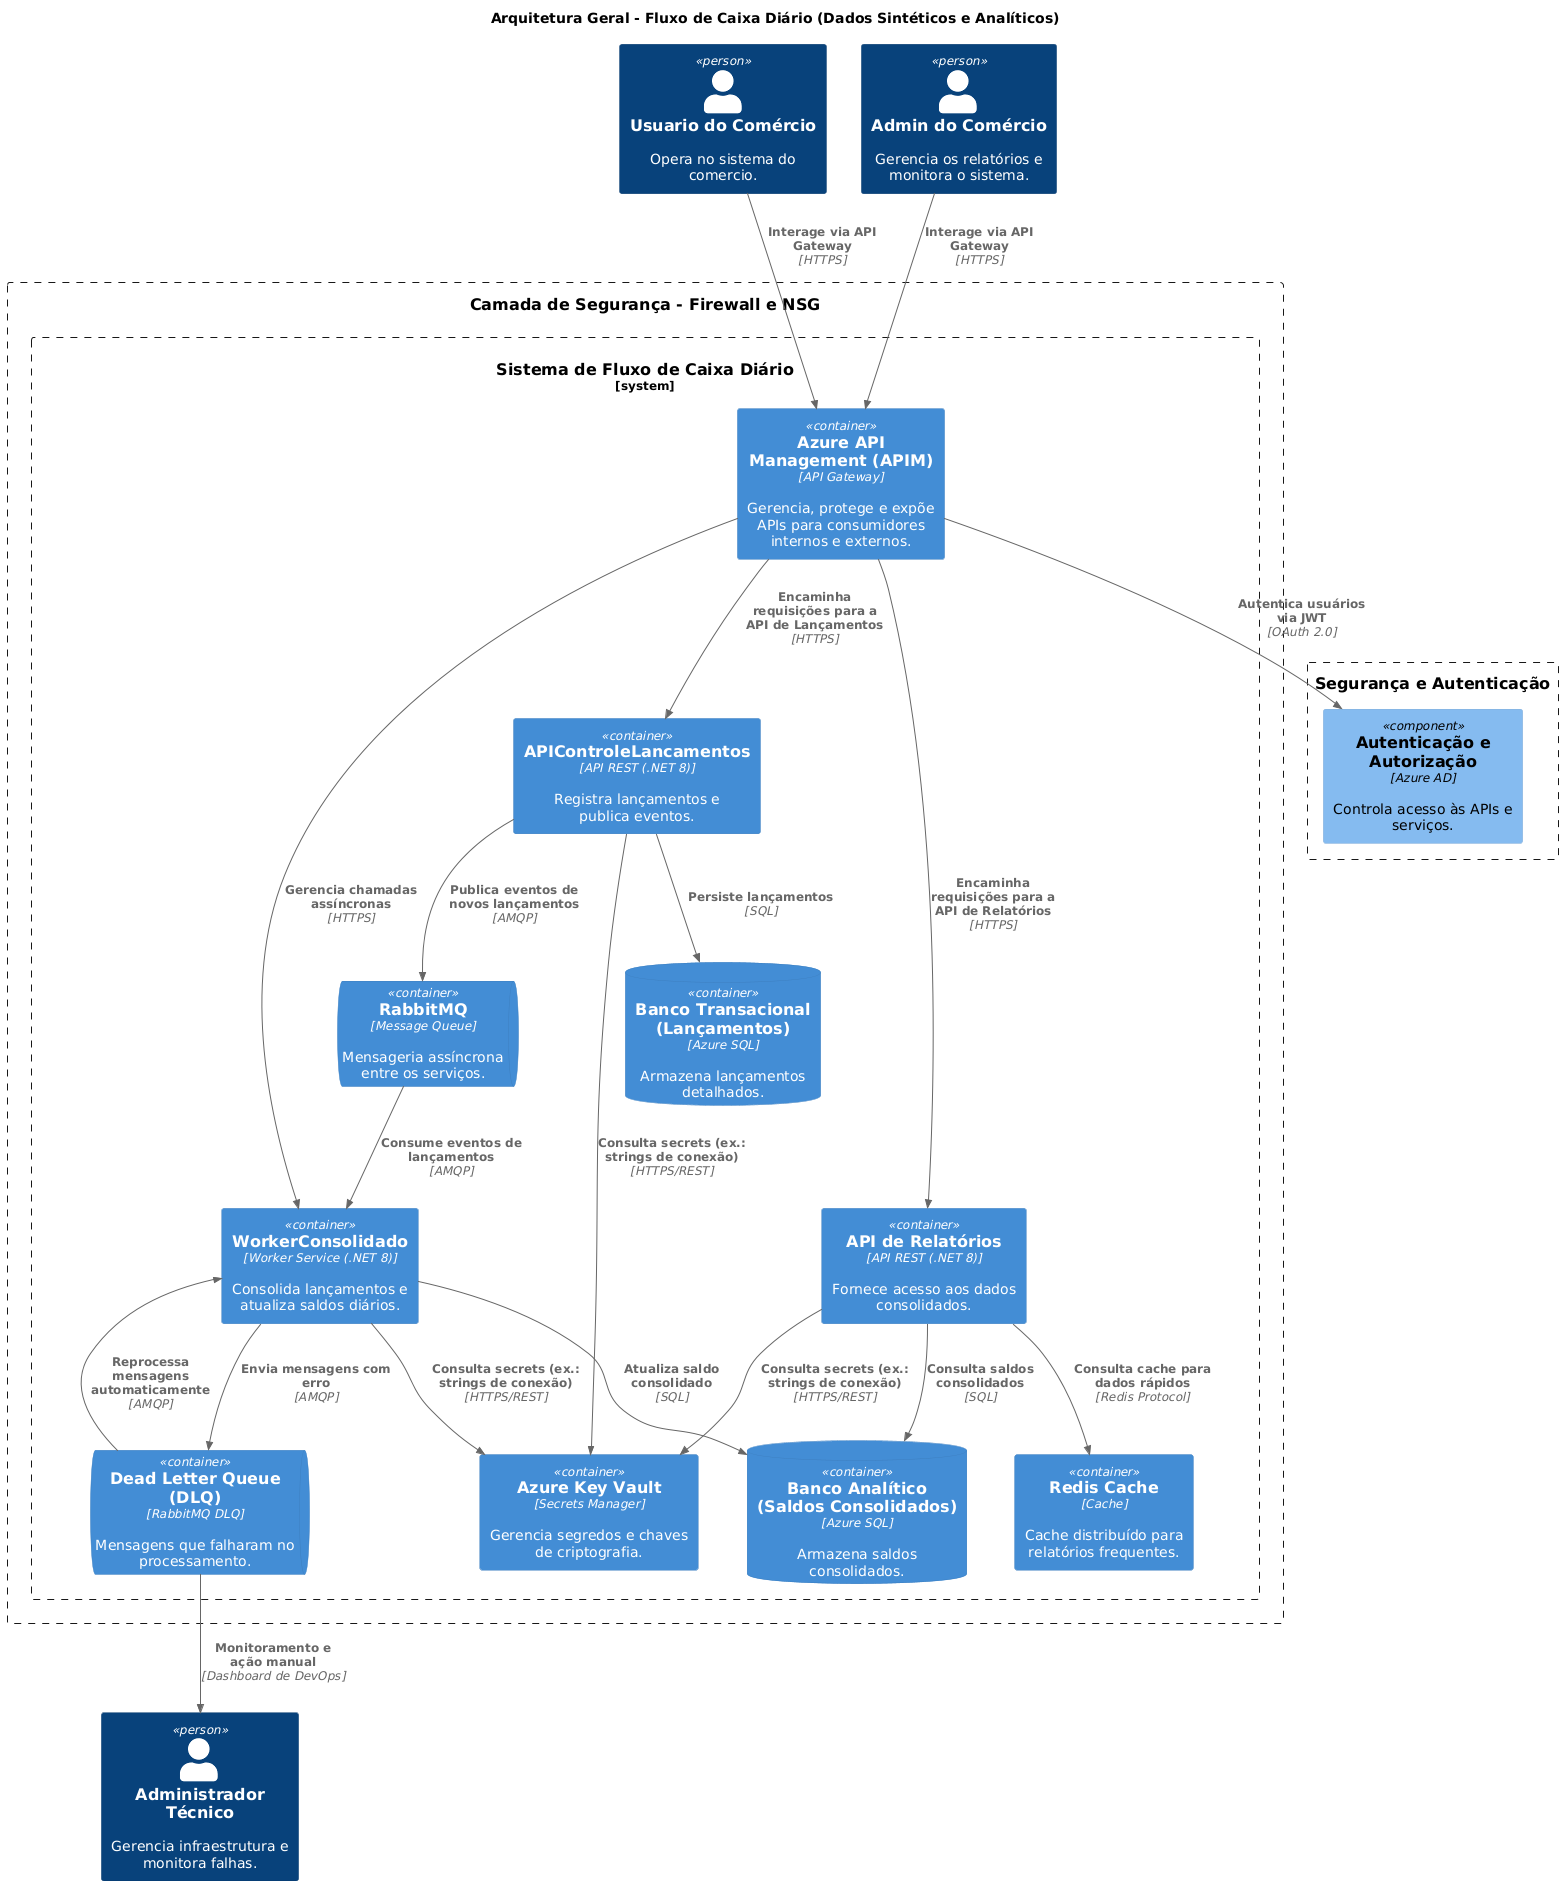

The diagram above was rendered by PlantUML. Its source (embedded in the PNG):
@startuml
!include https://raw.githubusercontent.com/plantuml-stdlib/C4-PlantUML/master/C4_Context.puml
!include https://raw.githubusercontent.com/plantuml-stdlib/C4-PlantUML/master/C4_Component.puml
!include https://raw.githubusercontent.com/plantuml-stdlib/C4-PlantUML/master/C4_Container.puml

LAYOUT_TOP_DOWN()

title Arquitetura Geral - Fluxo de Caixa Diário (Dados Sintéticos e Analíticos)

Person(user, "Usuario do Comércio", "Opera no sistema do comercio.")
Person(admin, "Admin do Comércio", "Gerencia os relatórios e monitora o sistema.")
Person(tech_admin, "Administrador Técnico", "Gerencia infraestrutura e monitora falhas.")

Boundary(security_layer, "Camada de Segurança - Firewall e NSG") {
    System_Boundary(system_boundary, "Sistema de Fluxo de Caixa Diário") {
        Container(apim, "Azure API Management (APIM)", "API Gateway", "Gerencia, protege e expõe APIs para consumidores internos e externos.")
        Container(app_api, "APIControleLancamentos", "API REST (.NET 8)", "Registra lançamentos e publica eventos.")
        ContainerDb(sql_db_sintetico, "Banco Transacional (Lançamentos)", "Azure SQL", "Armazena lançamentos detalhados.")
        
        Container(worker_consolidado, "WorkerConsolidado", "Worker Service (.NET 8)", "Consolida lançamentos e atualiza saldos diários.")
        ContainerDb(sql_db_analitico, "Banco Analítico (Saldos Consolidados)", "Azure SQL", "Armazena saldos consolidados.")
        
        Container(app_reports, "API de Relatórios", "API REST (.NET 8)", "Fornece acesso aos dados consolidados.")
        
        Container(kv, "Azure Key Vault", "Secrets Manager", "Gerencia segredos e chaves de criptografia.")
        ContainerQueue(rabbitmq, "RabbitMQ", "Message Queue", "Mensageria assíncrona entre os serviços.")
        ContainerQueue(dlq, "Dead Letter Queue (DLQ)", "RabbitMQ DLQ", "Mensagens que falharam no processamento.")
        Container(redis_cache, "Redis Cache", "Cache", "Cache distribuído para relatórios frequentes.")
    }
}

Rel(user, apim, "Interage via API Gateway", "HTTPS")
Rel(admin, apim, "Interage via API Gateway", "HTTPS")
Rel(apim, app_api, "Encaminha requisições para a API de Lançamentos", "HTTPS")
Rel(apim, app_reports, "Encaminha requisições para a API de Relatórios", "HTTPS")
Rel(apim, worker_consolidado, "Gerencia chamadas assíncronas", "HTTPS")

Rel(app_api, sql_db_sintetico, "Persiste lançamentos", "SQL")
Rel(app_api, rabbitmq, "Publica eventos de novos lançamentos", "AMQP")
Rel(rabbitmq, worker_consolidado, "Consume eventos de lançamentos", "AMQP")
Rel(worker_consolidado, sql_db_analitico, "Atualiza saldo consolidado", "SQL")

Rel(worker_consolidado, dlq, "Envia mensagens com erro", "AMQP")
Rel(dlq, worker_consolidado, "Reprocessa mensagens automaticamente", "AMQP")
Rel(dlq, tech_admin, "Monitoramento e ação manual", "Dashboard de DevOps")

Rel(app_reports, redis_cache, "Consulta cache para dados rápidos", "Redis Protocol")
Rel(app_reports, sql_db_analitico, "Consulta saldos consolidados", "SQL")

Rel(app_api, kv, "Consulta secrets (ex.: strings de conexão)", "HTTPS/REST")
Rel(worker_consolidado, kv, "Consulta secrets (ex.: strings de conexão)", "HTTPS/REST")
Rel(app_reports, kv, "Consulta secrets (ex.: strings de conexão)", "HTTPS/REST")

Boundary(security_boundary, "Segurança e Autenticação") {
    Component(auth, "Autenticação e Autorização", "Azure AD", "Controla acesso às APIs e serviços.")
    Rel(apim, auth, "Autentica usuários via JWT", "OAuth 2.0")
}
@enduml